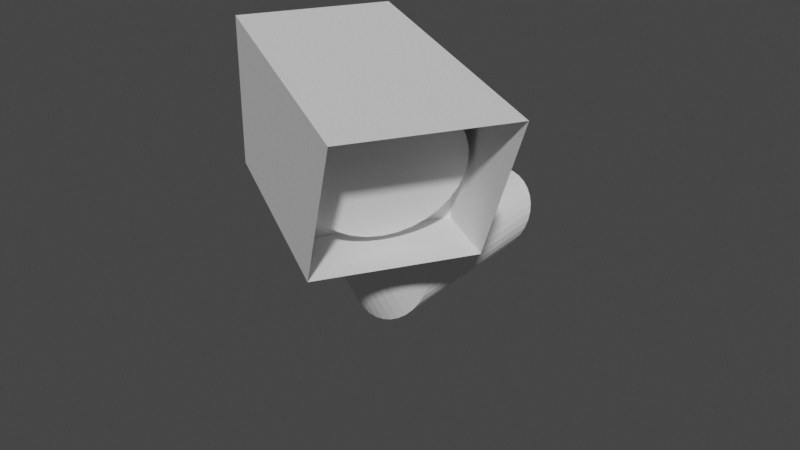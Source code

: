 # Source: CameraVariante.blend  (saved by Blender 3.0.42; exported with 4.5.12 LTS)
import bpy
from mathutils import Matrix  # noqa: F401  (used for matrix-valued properties, if any)

bpy.ops.wm.read_factory_settings(use_empty=True)
scene = bpy.context.scene
scene.name = 'Scene'

# ---- collections
col_collection = bpy.data.collections.new('Collection'); scene.collection.children.link(col_collection)

# ---- world
world_world = bpy.data.worlds.new('World'); scene.world = world_world
world_world.use_nodes = True; world_world.node_tree.nodes.clear()
_N = world_world.node_tree.nodes; _L = world_world.node_tree.links
n0 = _N.new('ShaderNodeOutputWorld'); n0.name = 'World Output'; n0.location = (300, 300)
n1 = _N.new('ShaderNodeBackground'); n1.name = 'Background'; n1.location = (10, 300)
n1.inputs[0].default_value = (0.05088, 0.05088, 0.05088, 1.0)
_L.new(n1.outputs[0], n0.inputs[0])
n0.is_active_output = True
world_world.color = (0.05088, 0.05088, 0.05088)
world_world.use_sun_shadow = False
world_world.sun_shadow_jitter_overblur = 0.0

# ---- meshes
me_cube_001 = bpy.data.meshes.new('Cube.001')
me_cube_001.from_pydata([(-1.0, -1.0, -1.0), (-1.0, -1.311, 1.0), (-1.0, -0.01536, -1.0), (-1.0, -0.01536, 1.0), (1.0, -1.0, -1.0), (1.0, -1.311, 1.0), (1.0, -0.01536, -1.0), (1.0, -0.01536, 1.0), (-1.0, -0.7108, -1.0), (-1.0, -0.8661, 1.0), (1.0, -0.7108, -1.0), (1.0, -0.8661, 1.0)], [], [(8, 9, 3, 2), (2, 3, 7, 6), (7, 3, 9, 11), (8, 10, 4, 0), (11, 9, 1, 5), (2, 6, 10, 8), (6, 7, 11, 10), (0, 1, 9, 8), (11, 9, 8, 10), (11, 5, 4, 10)])
_uv = me_cube_001.uv_layers.new(name='UVMap')
_uv.uv.foreach_set('vector', [0.375, 0.125, 0.625, 0.125, 0.625, 0.25, 0.375, 0.25, 0.375, 0.25, 0.625, 0.25, 0.625, 0.5, 0.375, 0.5, 0.625, 0.5, 0.875, 0.5, 0.875, 0.625, 0.625, 0.625, 0.125, 0.625, 0.375, 0.625, 0.375, 0.75, 0.125, 0.75, 0.625, 0.625, 0.875, 0.625, 0.875, 0.75, 0.625, 0.75, 0.125, 0.5, 0.375, 0.5, 0.375, 0.625, 0.125, 0.625, 0.375, 0.5, 0.625, 0.5, 0.625, 0.625, 0.375, 0.625, 0.375, 0.0, 0.625, 0.0, 0.625, 0.125, 0.375, 0.125, 0.0, 0.0, 0.0, 0.0, 0.0, 0.0, 0.0, 0.0, 0.625, 0.625, 0.625, 0.75, 0.375, 0.75, 0.375, 0.625])
me_cube_001.use_remesh_fix_poles = True
me_cube_001.use_remesh_preserve_attributes = False
me_cube_001.update()
me_circle_001 = bpy.data.meshes.new('Circle.001')
me_circle_001.from_pydata([(0.0, 1.0, 0.05635), (-0.1951, 0.9808, 0.05635), (-0.3827, 0.9239, 0.05635), (-0.5556, 0.8315, 0.05635), (-0.7071, 0.7071, 0.05635), (-0.8315, 0.5556, 0.05635), (-0.9239, 0.3827, 0.05635), (-0.9808, 0.1951, 0.05635), (-1.0, -4.371e-08, 0.05635), (-0.9808, -0.1951, 0.05635), (-0.9239, -0.3827, 0.05635), (-0.8315, -0.5556, 0.05635), (-0.7071, -0.7071, 0.05635), (-0.5556, -0.8315, 0.05635), (-0.3827, -0.9239, 0.05635), (-0.1951, -0.9808, 0.05635), (8.742e-08, -1.0, 0.05635), (0.1951, -0.9808, 0.05635), (0.3827, -0.9239, 0.05635), (0.5556, -0.8315, 0.05635), (0.7071, -0.7071, 0.05635), (0.8315, -0.5556, 0.05635), (0.9239, -0.3827, 0.05635), (0.9808, -0.1951, 0.05635), (1.0, 1.192e-08, 0.05635), (0.9808, 0.1951, 0.05635), (0.9239, 0.3827, 0.05635), (0.8315, 0.5556, 0.05635), (0.7071, 0.7071, 0.05635), (0.5556, 0.8315, 0.05635), (0.3827, 0.9239, 0.05635), (0.1951, 0.9808, 0.05635), (-0.1951, 2.997, -3.145), (0.0, 3.016, -3.145), (-0.3827, 2.94, -3.145), (-0.5556, 2.848, -3.145), (-0.7071, 2.723, -3.145), (-0.8315, 2.572, -3.145), (-0.9239, 2.399, -3.145), (-0.9808, 2.211, -3.145), (-1.0, 2.016, -3.145), (-0.9808, 1.821, -3.145), (-0.9239, 1.633, -3.145), (-0.8315, 1.461, -3.145), (-0.7071, 1.309, -3.145), (-0.5556, 1.185, -3.145), (-0.3827, 1.092, -3.145), (-0.1951, 1.035, -3.145), (8.742e-08, 1.016, -3.145), (0.1951, 1.035, -3.145), (0.3827, 1.092, -3.145), (0.5556, 1.185, -3.145), (0.7071, 1.309, -3.145), (0.8315, 1.461, -3.145), (0.9239, 1.633, -3.145), (0.9808, 1.821, -3.145), (1.0, 2.016, -3.145), (0.9808, 2.211, -3.145), (0.9239, 2.399, -3.145), (0.8315, 2.572, -3.145), (0.7071, 2.723, -3.145), (0.5556, 2.848, -3.145), (0.3827, 2.94, -3.145), (0.1951, 2.997, -3.145), (0.0, 1.786, 0.4826), (-0.1951, 1.776, 0.4992), (-0.3827, 1.748, 0.5484), (-0.5556, 1.701, 0.6282), (-0.7071, 1.638, 0.7357), (-0.8315, 1.562, 0.8666), (-0.9239, 1.475, 1.016), (-0.9808, 1.381, 1.178), (-1.0, 1.282, 1.347), (-0.9808, 1.184, 1.515), (-0.9239, 1.09, 1.677), (-0.8315, 1.002, 1.826), (-0.7071, 0.9261, 1.957), (-0.5556, 0.8635, 2.065), (-0.3827, 0.817, 2.145), (-0.1951, 0.7883, 2.194), (8.742e-08, 0.7786, 2.21), (0.1951, 0.7883, 2.194), (0.3827, 0.817, 2.145), (0.5556, 0.8635, 2.065), (0.7071, 0.9261, 1.957), (0.8315, 1.002, 1.826), (0.9239, 1.09, 1.677), (0.9808, 1.184, 1.515), (1.0, 1.282, 1.347), (0.9808, 1.381, 1.178), (0.9239, 1.475, 1.016), (0.8315, 1.562, 0.8666), (0.7071, 1.638, 0.7357), (0.5556, 1.701, 0.6282), (0.3827, 1.748, 0.5484), (0.1951, 1.776, 0.4992), (-0.1951, 0.9751, 0.03214), (0.0, 0.9848, 0.01554), (-0.3827, 0.9464, 0.0813), (-0.5556, 0.8999, 0.1611), (-0.7071, 0.8372, 0.2686), (-0.8315, 0.7609, 0.3995), (-0.9239, 0.6738, 0.5488), (-0.9808, 0.5794, 0.7109), (-1.0, 0.4811, 0.8794), (-0.9808, 0.3828, 1.048), (-0.9239, 0.2884, 1.21), (-0.8315, 0.2013, 1.359), (-0.7071, 0.125, 1.49), (-0.5556, 0.06232, 1.598), (-0.3827, 0.01578, 1.678), (-0.1951, -0.01288, 1.727), (8.742e-08, -0.02256, 1.743), (0.1951, -0.01288, 1.727), (0.3827, 0.01578, 1.678), (0.5556, 0.06232, 1.598), (0.7071, 0.125, 1.49), (0.8315, 0.2013, 1.359), (0.9239, 0.2884, 1.21), (0.9808, 0.3828, 1.048), (1.0, 0.4811, 0.8794), (0.9808, 0.5794, 0.7109), (0.9239, 0.6738, 0.5488), (0.8315, 0.7609, 0.3995), (0.7071, 0.8372, 0.2686), (0.5556, 0.8999, 0.1611), (0.3827, 0.9464, 0.0813), (0.1951, 0.9751, 0.03214)], [], [(1, 0, 31, 30, 29, 28, 27, 26, 25, 24, 23, 22, 21, 20, 19, 18, 17, 16, 15, 14, 13, 12, 11, 10, 9, 8, 7, 6, 5, 4, 3, 2), (32, 34, 35, 36, 37, 38, 39, 40, 41, 42, 43, 44, 45, 46, 47, 48, 49, 50, 51, 52, 53, 54, 55, 56, 57, 58, 59, 60, 61, 62, 63, 33), (13, 14, 46, 45), (0, 1, 32, 33), (27, 28, 60, 59), (14, 15, 47, 46), (1, 2, 34, 32), (28, 29, 61, 60), (15, 16, 48, 47), (2, 3, 35, 34), (29, 30, 62, 61), (16, 17, 49, 48), (3, 4, 36, 35), (30, 31, 63, 62), (17, 18, 50, 49), (4, 5, 37, 36), (31, 0, 33, 63), (18, 19, 51, 50), (5, 6, 38, 37), (19, 20, 52, 51), (6, 7, 39, 38), (20, 21, 53, 52), (7, 8, 40, 39), (21, 22, 54, 53), (8, 9, 41, 40), (22, 23, 55, 54), (9, 10, 42, 41), (23, 24, 56, 55), (10, 11, 43, 42), (24, 25, 57, 56), (11, 12, 44, 43), (25, 26, 58, 57), (12, 13, 45, 44), (26, 27, 59, 58), (65, 64, 95, 94, 93, 92, 91, 90, 89, 88, 87, 86, 85, 84, 83, 82, 81, 80, 79, 78, 77, 76, 75, 74, 73, 72, 71, 70, 69, 68, 67, 66), (96, 98, 99, 100, 101, 102, 103, 104, 105, 106, 107, 108, 109, 110, 111, 112, 113, 114, 115, 116, 117, 118, 119, 120, 121, 122, 123, 124, 125, 126, 127, 97), (77, 78, 110, 109), (64, 65, 96, 97), (91, 92, 124, 123), (78, 79, 111, 110), (65, 66, 98, 96), (92, 93, 125, 124), (79, 80, 112, 111), (66, 67, 99, 98), (93, 94, 126, 125), (80, 81, 113, 112), (67, 68, 100, 99), (94, 95, 127, 126), (81, 82, 114, 113), (68, 69, 101, 100), (95, 64, 97, 127), (82, 83, 115, 114), (69, 70, 102, 101), (83, 84, 116, 115), (70, 71, 103, 102), (84, 85, 117, 116), (71, 72, 104, 103), (85, 86, 118, 117), (72, 73, 105, 104), (86, 87, 119, 118), (73, 74, 106, 105), (87, 88, 120, 119), (74, 75, 107, 106), (88, 89, 121, 120), (75, 76, 108, 107), (89, 90, 122, 121), (76, 77, 109, 108), (90, 91, 123, 122), (16, 112, 113, 17), (112, 16, 15, 111), (17, 113, 114, 18), (111, 15, 14, 110), (18, 114, 115, 19), (19, 115, 116, 20), (110, 14, 13, 109), (109, 13, 12, 108), (108, 12, 11, 107), (107, 11, 10, 106), (20, 116, 117, 21), (21, 117, 118, 22), (22, 118, 119, 23), (23, 119, 120, 24), (24, 120, 121, 25), (106, 10, 9, 105), (105, 9, 8, 104), (104, 8, 7, 103), (103, 7, 6, 102), (102, 6, 5, 101), (101, 5, 4, 100), (25, 121, 122, 26), (26, 122, 123, 27), (27, 123, 124, 28), (28, 124, 125, 29), (29, 125, 126, 30), (30, 126, 31, 127), (100, 4, 3, 99), (99, 3, 2, 98)])
_uv = me_circle_001.uv_layers.new(name='UVMap')
_uv.uv.foreach_set('vector', [0.0, 0.0, 0.0, 0.0, 0.0, 0.0, 0.0, 0.0, 0.0, 0.0, 0.0, 0.0, 0.0, 0.0, 0.0, 0.0, 0.0, 0.0, 0.0, 0.0, 0.0, 0.0, 0.0, 0.0, 0.0, 0.0, 0.0, 0.0, 0.0, 0.0, 0.0, 0.0, 0.0, 0.0, 0.0, 0.0, 0.0, 0.0, 0.0, 0.0, 0.0, 0.0, 0.0, 0.0, 0.0, 0.0, 0.0, 0.0, 0.0, 0.0, 0.0, 0.0, 0.0, 0.0, 0.0, 0.0, 0.0, 0.0, 0.0, 0.0, 0.0, 0.0, 0.0, 0.0, 0.0, 0.0, 0.0, 0.0, 0.0, 0.0, 0.0, 0.0, 0.0, 0.0, 0.0, 0.0, 0.0, 0.0, 0.0, 0.0, 0.0, 0.0, 0.0, 0.0, 0.0, 0.0, 0.0, 0.0, 0.0, 0.0, 0.0, 0.0, 0.0, 0.0, 0.0, 0.0, 0.0, 0.0, 0.0, 0.0, 0.0, 0.0, 0.0, 0.0, 0.0, 0.0, 0.0, 0.0, 0.0, 0.0, 0.0, 0.0, 0.0, 0.0, 0.0, 0.0, 0.0, 0.0, 0.0, 0.0, 0.0, 0.0, 0.0, 0.0, 0.0, 0.0, 0.0, 0.0, 0.0, 0.0, 0.0, 0.0, 0.0, 0.0, 0.0, 0.0, 0.0, 0.0, 0.0, 0.0, 0.0, 0.0, 0.0, 0.0, 0.0, 0.0, 0.0, 0.0, 0.0, 0.0, 0.0, 0.0, 0.0, 0.0, 0.0, 0.0, 0.0, 0.0, 0.0, 0.0, 0.0, 0.0, 0.0, 0.0, 0.0, 0.0, 0.0, 0.0, 0.0, 0.0, 0.0, 0.0, 0.0, 0.0, 0.0, 0.0, 0.0, 0.0, 0.0, 0.0, 0.0, 0.0, 0.0, 0.0, 0.0, 0.0, 0.0, 0.0, 0.0, 0.0, 0.0, 0.0, 0.0, 0.0, 0.0, 0.0, 0.0, 0.0, 0.0, 0.0, 0.0, 0.0, 0.0, 0.0, 0.0, 0.0, 0.0, 0.0, 0.0, 0.0, 0.0, 0.0, 0.0, 0.0, 0.0, 0.0, 0.0, 0.0, 0.0, 0.0, 0.0, 0.0, 0.0, 0.0, 0.0, 0.0, 0.0, 0.0, 0.0, 0.0, 0.0, 0.0, 0.0, 0.0, 0.0, 0.0, 0.0, 0.0, 0.0, 0.0, 0.0, 0.0, 0.0, 0.0, 0.0, 0.0, 0.0, 0.0, 0.0, 0.0, 0.0, 0.0, 0.0, 0.0, 0.0, 0.0, 0.0, 0.0, 0.0, 0.0, 0.0, 0.0, 0.0, 0.0, 0.0, 0.0, 0.0, 0.0, 0.0, 0.0, 0.0, 0.0, 0.0, 0.0, 0.0, 0.0, 0.0, 0.0, 0.0, 0.0, 0.0, 0.0, 0.0, 0.0, 0.0, 0.0, 0.0, 0.0, 0.0, 0.0, 0.0, 0.0, 0.0, 0.0, 0.0, 0.0, 0.0, 0.0, 0.0, 0.0, 0.0, 0.0, 0.0, 0.0, 0.0, 0.0, 0.0, 0.0, 0.0, 0.0, 0.0, 0.0, 0.0, 0.0, 0.0, 0.0, 0.0, 0.0, 0.0, 0.0, 0.0, 0.0, 0.0, 0.0, 0.0, 0.0, 0.0, 0.0, 0.0, 0.0, 0.0, 0.0, 0.0, 0.0, 0.0, 0.0, 0.0, 0.0, 0.0, 0.0, 0.0, 0.0, 0.0, 0.0, 0.0, 0.0, 0.0, 0.0, 0.0, 0.0, 0.0, 0.0, 0.0, 0.0, 0.0, 0.0, 0.0, 0.0, 0.0, 0.0, 0.0, 0.0, 0.0, 0.0, 0.0, 0.0, 0.0, 0.0, 0.0, 0.0, 0.0, 0.0, 0.0, 0.0, 0.0, 0.0, 0.0, 0.0, 0.0, 0.0, 0.0, 0.0, 0.0, 0.0, 0.0, 0.0, 0.0, 0.0, 0.0, 0.0, 0.0, 0.0, 0.0, 0.0, 0.0, 0.0, 0.0, 0.0, 0.0, 0.0, 0.0, 0.0, 0.0, 0.0, 0.0, 0.0, 0.0, 0.0, 0.0, 0.0, 0.0, 0.0, 0.0, 0.0, 0.0, 0.0, 0.0, 0.0, 0.0, 0.0, 0.0, 0.0, 0.0, 0.0, 0.0, 0.0, 0.0, 0.0, 0.0, 0.0, 0.0, 0.0, 0.0, 0.0, 0.0, 0.0, 0.0, 0.0, 0.0, 0.0, 0.0, 0.0, 0.0, 0.0, 0.0, 0.0, 0.0, 0.0, 0.0, 0.0, 0.0, 0.0, 0.0, 0.0, 0.0, 0.0, 0.0, 0.0, 0.0, 0.0, 0.0, 0.0, 0.0, 0.0, 0.0, 0.0, 0.0, 0.0, 0.0, 0.0, 0.0, 0.0, 0.0, 0.0, 0.0, 0.0, 0.0, 0.0, 0.0, 0.0, 0.0, 0.0, 0.0, 0.0, 0.0, 0.0, 0.0, 0.0, 0.0, 0.0, 0.0, 0.0, 0.0, 0.0, 0.0, 0.0, 0.0, 0.0, 0.0, 0.0, 0.0, 0.0, 0.0, 0.0, 0.0, 0.0, 0.0, 0.0, 0.0, 0.0, 0.0, 0.0, 0.0, 0.0, 0.0, 0.0, 0.0, 0.0, 0.0, 0.0, 0.0, 0.0, 0.0, 0.0, 0.0, 0.0, 0.0, 0.0, 0.0, 0.0, 0.0, 0.0, 0.0, 0.0, 0.0, 0.0, 0.0, 0.0, 0.0, 0.0, 0.0, 0.0, 0.0, 0.0, 0.0, 0.0, 0.0, 0.0, 0.0, 0.0, 0.0, 0.0, 0.0, 0.0, 0.0, 0.0, 0.0, 0.0, 0.0, 0.0, 0.0, 0.0, 0.0, 0.0, 0.0, 0.0, 0.0, 0.0, 0.0, 0.0, 0.0, 0.0, 0.0, 0.0, 0.0, 0.0, 0.0, 0.0, 0.0, 0.0, 0.0, 0.0, 0.0, 0.0, 0.0, 0.0, 0.0, 0.0, 0.0, 0.0, 0.0, 0.0, 0.0, 0.0, 0.0, 0.0, 0.0, 0.0, 0.0, 0.0, 0.0, 0.0, 0.0, 0.0, 0.0, 0.0, 0.0, 0.0, 0.0, 0.0, 0.0, 0.0, 0.0, 0.0, 0.0, 0.0, 0.0, 0.0, 0.0, 0.0, 0.0, 0.0, 0.0, 0.0, 0.0, 0.0, 0.0, 0.0, 0.0, 0.0, 0.0, 0.0, 0.0, 0.0, 0.0, 0.0, 0.0, 0.0, 0.0, 0.0, 0.0, 0.0, 0.0, 0.0, 0.0, 0.0, 0.0, 0.0, 0.0, 0.0, 0.0, 0.0, 0.0, 0.0, 0.0, 0.0, 0.0, 0.0, 0.0, 0.0, 0.0, 0.0, 0.0, 0.0, 0.0, 0.0, 0.0, 0.0, 0.0, 0.0, 0.0, 0.0, 0.0, 0.0, 0.0, 0.0, 0.0, 0.0, 0.0, 0.0, 0.0, 0.0, 0.0, 0.0, 0.0, 0.0, 0.0, 0.0, 0.0, 0.0, 0.0, 0.0, 0.0, 0.0, 0.0, 0.0, 0.0, 0.0, 0.0, 0.0, 0.0, 0.0, 0.0, 0.0, 0.0, 0.0, 0.0, 0.0, 0.0, 0.0, 0.0, 0.0, 0.0, 0.0, 0.0, 0.0, 0.0, 0.0, 0.0, 0.0, 0.0, 0.0, 0.0, 0.0, 0.0, 0.0, 0.0, 0.0, 0.0, 0.0, 0.0, 0.0, 0.0, 0.0, 0.0, 0.0, 0.0, 0.0, 0.0, 0.0, 0.0, 0.0, 0.0, 0.0, 0.0, 0.0, 0.0, 0.0, 0.0, 0.0, 0.0, 0.0, 0.0, 0.0, 0.0, 0.0, 0.0, 0.0, 0.0, 0.0, 0.0, 0.0, 0.0, 0.0, 0.0, 0.0, 0.0, 0.0, 0.0, 0.0, 0.0, 0.0, 0.0, 0.0, 0.0, 0.0, 0.0, 0.0, 0.0, 0.0, 0.0, 0.0, 0.0, 0.0, 0.0, 0.0, 0.0, 0.0, 0.0, 0.0, 0.0, 0.0, 0.0, 0.0, 0.0, 0.0, 0.0, 0.0, 0.0, 0.0, 0.0, 0.0, 0.0, 0.0, 0.0, 0.0, 0.0, 0.0, 0.0, 0.0, 0.0, 0.0, 0.0, 0.0, 0.0, 0.0, 0.0, 0.0, 0.0, 0.0, 0.0, 0.0, 0.0, 0.0, 0.0, 0.0, 0.0, 0.0, 0.0, 0.0, 0.0, 0.0, 0.0, 0.0, 0.0, 0.0, 0.0, 0.0, 0.0, 0.0, 0.0, 0.0, 0.0, 0.0, 0.0, 0.0, 0.0, 0.0, 0.0, 0.0, 0.0, 0.0, 0.0, 0.0, 0.0, 0.0, 0.0, 0.0, 0.0, 0.0, 0.0, 0.0, 0.0, 0.0, 0.0, 0.0, 0.0, 0.0, 0.0, 0.0, 0.0, 0.0, 0.0, 0.0, 0.0, 0.0, 0.0, 0.0, 0.0, 0.0, 0.0, 0.0, 0.0, 0.0, 0.0, 0.0, 0.0, 0.0, 0.0, 0.0, 0.0, 0.0, 0.0, 0.0, 0.0, 0.0, 0.0, 0.0, 0.0, 0.0, 0.0, 0.0, 0.0, 0.0, 0.0, 0.0, 0.0, 0.0, 0.0, 0.0, 0.0, 0.0, 0.0, 0.0, 0.0, 0.0, 0.0, 0.0, 0.0, 0.0, 0.0, 0.0, 0.0, 0.0, 0.0, 0.0, 0.0, 0.0, 0.0, 0.0, 0.0, 0.0, 0.0, 0.0, 0.0, 0.0, 0.0, 0.0, 0.0, 0.0, 0.0, 0.0, 0.0, 0.0, 0.0, 0.0, 0.0, 0.0, 0.0, 0.0, 0.0, 0.0, 0.0, 0.0, 0.0, 0.0, 0.0, 0.0, 0.0, 0.0, 0.0, 0.0, 0.0, 0.0, 0.0, 0.0, 0.0, 0.0, 0.0, 0.0, 0.0, 0.0, 0.0, 0.0, 0.0, 0.0, 0.0, 0.0, 0.0, 0.0, 0.0, 0.0, 0.0, 0.0, 0.0, 0.0, 0.0, 0.0, 0.0, 0.0, 0.0, 0.0, 0.0, 0.0, 0.0, 0.0, 0.0, 0.0, 0.0, 0.0])
me_circle_001.use_remesh_fix_poles = True
me_circle_001.use_remesh_preserve_attributes = False
me_circle_001.update()
me_circle_002 = bpy.data.meshes.new('Circle.002')
me_circle_002.from_pydata([(5.359e-07, 1.0, 0.3998), (0.1888, 0.9808, 0.4487), (0.3704, 0.9239, 0.4958), (0.5378, 0.8315, 0.5392), (0.6845, 0.7071, 0.5772), (0.8049, 0.5556, 0.6084), (0.8943, 0.3827, 0.6316), (0.9494, 0.1951, 0.6459), (0.968, -7.215e-08, 0.6507), (0.9494, -0.1951, 0.6459), (0.8943, -0.3827, 0.6316), (0.8049, -0.5556, 0.6084), (0.6845, -0.7071, 0.5772), (0.5378, -0.8315, 0.5392), (0.3704, -0.9239, 0.4958), (0.1888, -0.9808, 0.4487), (4.726e-07, -1.0, 0.3998), (-0.1888, -0.9808, 0.3508), (-0.3704, -0.9239, 0.3038), (-0.5378, -0.8315, 0.2604), (-0.6845, -0.7071, 0.2224), (-0.8049, -0.5556, 0.1911), (-0.8943, -0.3827, 0.168), (-0.9494, -0.1951, 0.1537), (-0.968, 5.418e-09, 0.1489), (-0.9494, 0.1951, 0.1537), (-0.8943, 0.3827, 0.168), (-0.8049, 0.5556, 0.1911), (-0.6845, 0.7071, 0.2224), (-0.5378, 0.8315, 0.2604), (-0.3704, 0.9239, 0.3038), (-0.1888, 0.9808, 0.3508), (0.1229, 0.6383, -0.1063), (5.176e-07, 0.6508, -0.1382), (0.2411, 0.6013, -0.07566), (0.35, 0.5412, -0.04743), (0.4455, 0.4602, -0.02268), (0.5238, 0.3616, -0.002372), (0.5821, 0.2491, 0.01272), (0.6179, 0.127, 0.02201), (0.63, -3.688e-08, 0.02515), (0.6179, -0.127, 0.02201), (0.5821, -0.2491, 0.01272), (0.5238, -0.3616, -0.002372), (0.4455, -0.4602, -0.02268), (0.35, -0.5412, -0.04743), (0.2411, -0.6013, -0.07566), (0.1229, -0.6383, -0.1063), (5.131e-07, -0.6508, -0.1382), (-0.1229, -0.6383, -0.17), (-0.2411, -0.6013, -0.2007), (-0.35, -0.5412, -0.2289), (-0.4455, -0.4602, -0.2536), (-0.5238, -0.3616, -0.274), (-0.5821, -0.2491, -0.289), (-0.6179, -0.127, -0.2983), (-0.63, 2.24e-08, -0.3015), (-0.6179, 0.127, -0.2983), (-0.5821, 0.2491, -0.289), (-0.5238, 0.3616, -0.274), (-0.4455, 0.4602, -0.2536), (-0.35, 0.5412, -0.2289), (-0.2411, 0.6013, -0.2007), (-0.1229, 0.6383, -0.17), (0.1888, 0.9808, -0.08921), (5.594e-07, 1.0, -0.1382), (0.3704, 0.9239, -0.04214), (0.5378, 0.8315, 0.001246), (0.6845, 0.7071, 0.03927), (0.8049, 0.5556, 0.07048), (0.8943, 0.3827, 0.09366), (0.9494, 0.1951, 0.1079), (0.968, -4.864e-08, 0.1128), (0.9494, -0.1951, 0.1079), (0.8943, -0.3827, 0.09366), (0.8049, -0.5556, 0.07048), (0.6845, -0.7071, 0.03927), (0.5378, -0.8315, 0.001246), (0.3704, -0.9239, -0.04214), (0.1888, -0.9808, -0.08921), (4.961e-07, -1.0, -0.1382), (-0.1888, -0.9808, -0.1871), (-0.3704, -0.9239, -0.2342), (-0.5378, -0.8315, -0.2776), (-0.6845, -0.7071, -0.3156), (-0.8049, -0.5556, -0.3468), (-0.8943, -0.3827, -0.37), (-0.9494, -0.1951, -0.3843), (-0.968, 2.893e-08, -0.3891), (-0.9494, 0.1951, -0.3843), (-0.8943, 0.3827, -0.37), (-0.8049, 0.5556, -0.3468), (-0.6845, 0.7071, -0.3156), (-0.5378, 0.8315, -0.2776), (-0.3704, 0.9239, -0.2342), (-0.1888, 0.9808, -0.1871)], [], [(1, 0, 31, 30, 29, 28, 27, 26, 25, 24, 23, 22, 21, 20, 19, 18, 17, 16, 15, 14, 13, 12, 11, 10, 9, 8, 7, 6, 5, 4, 3, 2), (11, 12, 76, 75), (25, 26, 90, 89), (12, 13, 77, 76), (26, 27, 91, 90), (13, 14, 78, 77), (0, 1, 64, 65), (27, 28, 92, 91), (14, 15, 79, 78), (1, 2, 66, 64), (28, 29, 93, 92), (15, 16, 80, 79), (2, 3, 67, 66), (29, 30, 94, 93), (16, 17, 81, 80), (3, 4, 68, 67), (30, 31, 95, 94), (17, 18, 82, 81), (4, 5, 69, 68), (31, 0, 65, 95), (18, 19, 83, 82), (5, 6, 70, 69), (19, 20, 84, 83), (6, 7, 71, 70), (20, 21, 85, 84), (7, 8, 72, 71), (21, 22, 86, 85), (8, 9, 73, 72), (22, 23, 87, 86), (9, 10, 74, 73), (23, 24, 88, 87), (10, 11, 75, 74), (24, 25, 89, 88), (32, 33, 65, 64), (34, 32, 64, 66), (35, 34, 66, 67), (36, 35, 67, 68), (37, 36, 68, 69), (38, 37, 69, 70), (39, 38, 70, 71), (40, 39, 71, 72), (41, 40, 72, 73), (42, 41, 73, 74), (43, 42, 74, 75), (44, 43, 75, 76), (45, 44, 76, 77), (46, 45, 77, 78), (47, 46, 78, 79), (48, 47, 79, 80), (49, 48, 80, 81), (50, 49, 81, 82), (51, 50, 82, 83), (52, 51, 83, 84), (53, 52, 84, 85), (54, 53, 85, 86), (55, 54, 86, 87), (56, 55, 87, 88), (57, 56, 88, 89), (58, 57, 89, 90), (59, 58, 90, 91), (60, 59, 91, 92), (61, 60, 92, 93), (62, 61, 93, 94), (63, 62, 94, 95), (33, 63, 95, 65)])
_uv = me_circle_002.uv_layers.new(name='UVMap')
_uv.uv.foreach_set('vector', [0.0, 0.0, 0.0, 0.0, 0.0, 0.0, 0.0, 0.0, 0.0, 0.0, 0.0, 0.0, 0.0, 0.0, 0.0, 0.0, 0.0, 0.0, 0.0, 0.0, 0.0, 0.0, 0.0, 0.0, 0.0, 0.0, 0.0, 0.0, 0.0, 0.0, 0.0, 0.0, 0.0, 0.0, 0.0, 0.0, 0.0, 0.0, 0.0, 0.0, 0.0, 0.0, 0.0, 0.0, 0.0, 0.0, 0.0, 0.0, 0.0, 0.0, 0.0, 0.0, 0.0, 0.0, 0.0, 0.0, 0.0, 0.0, 0.0, 0.0, 0.0, 0.0, 0.0, 0.0, 0.0, 0.0, 0.0, 0.0, 0.0, 0.0, 0.0, 0.0, 0.0, 0.0, 0.0, 0.0, 0.0, 0.0, 0.0, 0.0, 0.0, 0.0, 0.0, 0.0, 0.0, 0.0, 0.0, 0.0, 0.0, 0.0, 0.0, 0.0, 0.0, 0.0, 0.0, 0.0, 0.0, 0.0, 0.0, 0.0, 0.0, 0.0, 0.0, 0.0, 0.0, 0.0, 0.0, 0.0, 0.0, 0.0, 0.0, 0.0, 0.0, 0.0, 0.0, 0.0, 0.0, 0.0, 0.0, 0.0, 0.0, 0.0, 0.0, 0.0, 0.0, 0.0, 0.0, 0.0, 0.0, 0.0, 0.0, 0.0, 0.0, 0.0, 0.0, 0.0, 0.0, 0.0, 0.0, 0.0, 0.0, 0.0, 0.0, 0.0, 0.0, 0.0, 0.0, 0.0, 0.0, 0.0, 0.0, 0.0, 0.0, 0.0, 0.0, 0.0, 0.0, 0.0, 0.0, 0.0, 0.0, 0.0, 0.0, 0.0, 0.0, 0.0, 0.0, 0.0, 0.0, 0.0, 0.0, 0.0, 0.0, 0.0, 0.0, 0.0, 0.0, 0.0, 0.0, 0.0, 0.0, 0.0, 0.0, 0.0, 0.0, 0.0, 0.0, 0.0, 0.0, 0.0, 0.0, 0.0, 0.0, 0.0, 0.0, 0.0, 0.0, 0.0, 0.0, 0.0, 0.0, 0.0, 0.0, 0.0, 0.0, 0.0, 0.0, 0.0, 0.0, 0.0, 0.0, 0.0, 0.0, 0.0, 0.0, 0.0, 0.0, 0.0, 0.0, 0.0, 0.0, 0.0, 0.0, 0.0, 0.0, 0.0, 0.0, 0.0, 0.0, 0.0, 0.0, 0.0, 0.0, 0.0, 0.0, 0.0, 0.0, 0.0, 0.0, 0.0, 0.0, 0.0, 0.0, 0.0, 0.0, 0.0, 0.0, 0.0, 0.0, 0.0, 0.0, 0.0, 0.0, 0.0, 0.0, 0.0, 0.0, 0.0, 0.0, 0.0, 0.0, 0.0, 0.0, 0.0, 0.0, 0.0, 0.0, 0.0, 0.0, 0.0, 0.0, 0.0, 0.0, 0.0, 0.0, 0.0, 0.0, 0.0, 0.0, 0.0, 0.0, 0.0, 0.0, 0.0, 0.0, 0.0, 0.0, 0.0, 0.0, 0.0, 0.0, 0.0, 0.0, 0.0, 0.0, 0.0, 0.0, 0.0, 0.0, 0.0, 0.0, 0.0, 0.0, 0.0, 0.0, 0.0, 0.0, 0.0, 0.0, 0.0, 0.0, 0.0, 0.0, 0.0, 0.0, 0.0, 0.0, 0.0, 0.0, 0.0, 0.0, 0.0, 0.0, 0.0, 0.0, 0.0, 0.0, 0.0, 0.0, 0.0, 0.0, 0.0, 0.0, 0.0, 0.0, 0.0, 0.0, 0.0, 0.0, 0.0, 0.0, 0.0, 0.0, 0.0, 0.0, 0.0, 0.0, 0.0, 0.0, 0.0, 0.0, 0.0, 0.0, 0.0, 0.0, 0.0, 0.0, 0.0, 0.0, 0.0, 0.0, 0.0, 0.0, 0.0, 0.0, 0.0, 0.0, 0.0, 0.0, 0.0, 0.0, 0.0, 0.0, 0.0, 0.0, 0.0, 0.0, 0.0, 0.0, 0.0, 0.0, 0.0, 0.0, 0.0, 0.0, 0.0, 0.0, 0.0, 0.0, 0.0, 0.0, 0.0, 0.0, 0.0, 0.0, 0.0, 0.0, 0.0, 0.0, 0.0, 0.0, 0.0, 0.0, 0.0, 0.0, 0.0, 0.0, 0.0, 0.0, 0.0, 0.0, 0.0, 0.0, 0.0, 0.0, 0.0, 0.0, 0.0, 0.0, 0.0, 0.0, 0.0, 0.0, 0.0, 0.0, 0.0, 0.0, 0.0, 0.0, 0.0, 0.0, 0.0, 0.0, 0.0, 0.0, 0.0, 0.0, 0.0, 0.0, 0.0, 0.0, 0.0, 0.0, 0.0, 0.0, 0.0, 0.0, 0.0, 0.0, 0.0, 0.0, 0.0, 0.0, 0.0, 0.0, 0.0, 0.0, 0.0, 0.0, 0.0, 0.0, 0.0, 0.0, 0.0, 0.0, 0.0, 0.0, 0.0, 0.0, 0.0, 0.0, 0.0, 0.0, 0.0, 0.0, 0.0, 0.0, 0.0, 0.0, 0.0, 0.0, 0.0, 0.0, 0.0, 0.0, 0.0, 0.0, 0.0, 0.0, 0.0, 0.0, 0.0, 0.0, 0.0, 0.0, 0.0, 0.0, 0.0, 0.0, 0.0, 0.0, 0.0, 0.0, 0.0, 0.0, 0.0, 0.0, 0.0, 0.0, 0.0, 0.0, 0.0, 0.0, 0.0, 0.0, 0.0, 0.0, 0.0, 0.0, 0.0, 0.0, 0.0, 0.0, 0.0, 0.0, 0.0, 0.0, 0.0, 0.0, 0.0, 0.0, 0.0, 0.0, 0.0, 0.0, 0.0, 0.0, 0.0, 0.0, 0.0, 0.0, 0.0, 0.0, 0.0, 0.0, 0.0, 0.0, 0.0, 0.0, 0.0, 0.0, 0.0, 0.0, 0.0, 0.0, 0.0, 0.0, 0.0, 0.0, 0.0, 0.0, 0.0, 0.0, 0.0, 0.0, 0.0, 0.0, 0.0, 0.0, 0.0, 0.0, 0.0, 0.0, 0.0, 0.0, 0.0])
me_circle_002.use_remesh_fix_poles = True
me_circle_002.use_remesh_preserve_attributes = False
me_circle_002.update()
me_circle_003 = bpy.data.meshes.new('Circle.003')
me_circle_003.from_pydata([(0.1229, 0.6383, -0.1063), (5.176e-07, 0.6508, -0.1382), (0.2411, 0.6013, -0.07566), (0.35, 0.5412, -0.04743), (0.4455, 0.4602, -0.02268), (0.5238, 0.3616, -0.002372), (0.5821, 0.2491, 0.01272), (0.6179, 0.127, 0.02201), (0.63, -3.688e-08, 0.02515), (0.6179, -0.127, 0.02201), (0.5821, -0.2491, 0.01272), (0.5238, -0.3616, -0.002372), (0.4455, -0.4602, -0.02268), (0.35, -0.5412, -0.04743), (0.2411, -0.6013, -0.07566), (0.1229, -0.6383, -0.1063), (5.131e-07, -0.6508, -0.1382), (-0.1229, -0.6383, -0.17), (-0.2411, -0.6013, -0.2007), (-0.35, -0.5412, -0.2289), (-0.4455, -0.4602, -0.2536), (-0.5238, -0.3616, -0.274), (-0.5821, -0.2491, -0.289), (-0.6179, -0.127, -0.2983), (-0.63, 2.24e-08, -0.3015), (-0.6179, 0.127, -0.2983), (-0.5821, 0.2491, -0.289), (-0.5238, 0.3616, -0.274), (-0.4455, 0.4602, -0.2536), (-0.35, 0.5412, -0.2289), (-0.2411, 0.6013, -0.2007), (-0.1229, 0.6383, -0.17)], [], [(0, 2, 3, 4, 5, 6, 7, 8, 9, 10, 11, 12, 13, 14, 15, 16, 17, 18, 19, 20, 21, 22, 23, 24, 25, 26, 27, 28, 29, 30, 31, 1)])
_uv = me_circle_003.uv_layers.new(name='UVMap')
_uv.uv.foreach_set('vector', [0.0, 0.0, 0.0, 0.0, 0.0, 0.0, 0.0, 0.0, 0.0, 0.0, 0.0, 0.0, 0.0, 0.0, 0.0, 0.0, 0.0, 0.0, 0.0, 0.0, 0.0, 0.0, 0.0, 0.0, 0.0, 0.0, 0.0, 0.0, 0.0, 0.0, 0.0, 0.0, 0.0, 0.0, 0.0, 0.0, 0.0, 0.0, 0.0, 0.0, 0.0, 0.0, 0.0, 0.0, 0.0, 0.0, 0.0, 0.0, 0.0, 0.0, 0.0, 0.0, 0.0, 0.0, 0.0, 0.0, 0.0, 0.0, 0.0, 0.0, 0.0, 0.0, 0.0, 0.0])
me_circle_003.use_remesh_fix_poles = True
me_circle_003.use_remesh_preserve_attributes = False
me_circle_003.update()

# ---- objects
ob_cube = bpy.data.objects.new('Cube', me_cube_001)
ob_circle_001 = bpy.data.objects.new('Circle.001', me_circle_001)
ob_circle = bpy.data.objects.new('Circle', me_circle_002)
ob_circle_002 = bpy.data.objects.new('Circle.002', me_circle_003)

# ---- transforms, parenting, visibility, modifiers, constraints
ob_cube.location = (-0.4494, -0.9123, 4.132)
ob_cube.rotation_euler = (0.0, -0.0, 1.017)
ob_cube.scale = (0.2672, 0.9044, 0.2672)
ob_circle_001.location = (0.0, -1.029, 3.573)
ob_circle_001.rotation_euler = (1.043, -0.0, 0.0)
ob_circle_001.scale = (0.159, 0.159, 0.159)
ob_circle.location = (0.2247, -1.329, 4.142)
ob_circle.rotation_euler = (-2.588, 1.571, 0.0)
ob_circle.scale = (0.2491, 0.2491, 0.2491)
ob_circle_002.location = (0.2247, -1.329, 4.142)
ob_circle_002.rotation_euler = (-2.588, 1.571, 0.0)
ob_circle_002.scale = (0.2491, 0.2491, 0.2491)

# ---- collection membership
col_collection.objects.link(ob_cube)
col_collection.objects.link(ob_circle_001)
col_collection.objects.link(ob_circle)
col_collection.objects.link(ob_circle_002)

# ---- scene / render settings (as saved in the file)
scene.frame_start = 1; scene.frame_end = 250; scene.frame_set(1)
scene.render.engine = 'BLENDER_EEVEE_NEXT'
scene.cycles.sampling_pattern = 'TABULATED_SOBOL'
scene.cycles.use_light_tree = False
scene.view_settings.view_transform = 'Filmic'
bpy.context.view_layer.update()

# ---- added for rendering (the .blend has no active camera and no usable light): camera, sun
cam_auto = bpy.data.cameras.new('AutoCamera')
cam_auto.lens = 50.0
cam_auto.sensor_width = 36.0
cam_auto.clip_end = 1000.0
ob_auto_camera = bpy.data.objects.new('AutoCamera', cam_auto)
scene.collection.objects.link(ob_auto_camera)
ob_auto_camera.location = (2.1479, -3.56421, 5.4613)
ob_auto_camera.rotation_euler = (1.09748, -7.21219e-08, 0.694738)
scene.camera = ob_auto_camera
light_auto_sun = bpy.data.lights.new('AutoSun', 'SUN')
light_auto_sun.energy = 3.0
light_auto_sun.angle = 0.0523599
ob_auto_sun = bpy.data.objects.new('AutoSun', light_auto_sun)
scene.collection.objects.link(ob_auto_sun)
ob_auto_sun.rotation_euler = (0.872665, 0.174533, 0.523599)
bpy.context.view_layer.update()
